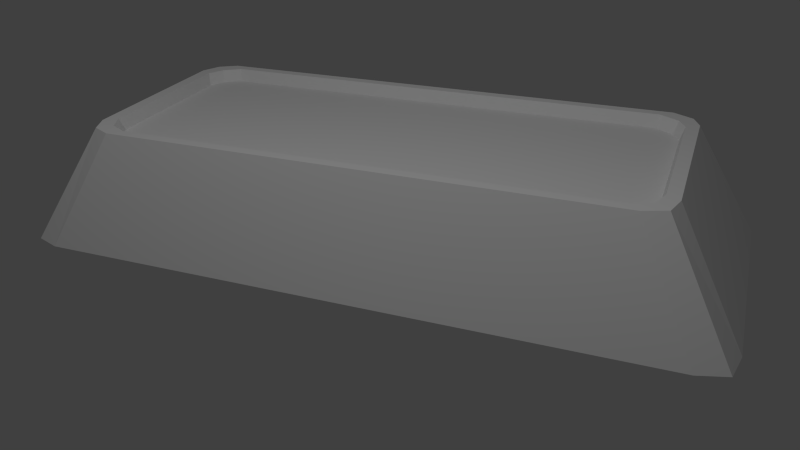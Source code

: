 # Source: Deafault.blend  (saved by Blender 2.76.0; exported with 4.5.12 LTS)
import bpy
from mathutils import Matrix  # noqa: F401  (used for matrix-valued properties, if any)

bpy.ops.wm.read_factory_settings(use_empty=True)
scene = bpy.context.scene
scene.name = 'Scene'

# ---- collections
col_collection_1 = bpy.data.collections.new('Collection 1'); scene.collection.children.link(col_collection_1)

# ---- materials (node trees are filled in below, after node groups)
mat_material_001 = bpy.data.materials.new('Material.001')
mat_material_001.alpha_threshold = 0.0
mat_material_001.use_transparent_shadow = False
mat_material_001.roughness = 0.5
mat_iron = bpy.data.materials.new('Iron')
mat_iron.alpha_threshold = 0.0
mat_iron.use_transparent_shadow = False
mat_iron.diffuse_color = (0.2396, 0.2396, 0.2396, 1.0)
mat_iron.specular_color = (0.7039, 0.8854, 1.0)
mat_iron.roughness = 0.5
mat_iron.specular_intensity = 1.0
mat_copper = bpy.data.materials.new('Copper')
mat_copper.alpha_threshold = 0.0
mat_copper.use_transparent_shadow = False
mat_copper.diffuse_color = (0.8, 0.1655, 0.01383, 1.0)
mat_copper.roughness = 0.5
mat_copper.specular_intensity = 1.0
mat_gold = bpy.data.materials.new('Gold')
mat_gold.alpha_threshold = 0.0
mat_gold.use_transparent_shadow = False
mat_gold.diffuse_color = (0.7004, 0.8, 0.02779, 1.0)
mat_gold.specular_color = (1.0, 0.699, 0.04503)
mat_gold.roughness = 0.5
mat_gold.specular_intensity = 1.0
mat_mytril = bpy.data.materials.new('Mytril')
mat_mytril.alpha_threshold = 0.0
mat_mytril.use_transparent_shadow = False
mat_mytril.diffuse_color = (0.0, 0.6383, 0.5508, 1.0)
mat_mytril.specular_color = (0.0, 1.0, 0.3471)
mat_mytril.roughness = 0.5
mat_mytril.specular_intensity = 1.0
mat_floatium = bpy.data.materials.new('Floatium')
mat_floatium.alpha_threshold = 0.0
mat_floatium.use_transparent_shadow = False
mat_floatium.diffuse_color = (0.8253, 0.9712, 1.0, 1.0)
mat_floatium.roughness = 0.5
mat_floatium.specular_intensity = 1.0
mat_sunkium = bpy.data.materials.new('Sunkium')
mat_sunkium.alpha_threshold = 0.0
mat_sunkium.use_transparent_shadow = False
mat_sunkium.diffuse_color = (0.01689, 0.0, 0.02365, 1.0)
mat_sunkium.specular_color = (0.0, 0.0, 0.0)
mat_sunkium.roughness = 0.5
mat_sunkium.specular_intensity = 1.0

# ---- material node trees

# ---- world
world_world = bpy.data.worlds.new('World'); scene.world = world_world
world_world.color = (0.05088, 0.05088, 0.05088)
world_world.use_sun_shadow = False
world_world.sun_shadow_jitter_overblur = 0.0
world_world.cycles.sampling_method = 'MANUAL'
world_world.cycles.sample_map_resolution = 256

# ---- cameras
cam_camera = bpy.data.cameras.new('Camera')
cam_camera.clip_end = 100.0
cam_camera.lens = 35.0
cam_camera.sensor_width = 32.0
cam_camera.sensor_height = 18.0
cam_camera.ortho_scale = 7.314
cam_camera.dof.focus_distance = 0.0
cam_camera.dof.aperture_fstop = 128.0

# ---- lights
light_lamp = bpy.data.lights.new('Lamp', 'POINT')
light_lamp.transmission_factor = 0.0
light_lamp.cutoff_distance = 30.0
light_lamp.energy = 300.0
light_lamp.shadow_buffer_clip_start = 1.001
light_lamp.shadow_soft_size = 0.1
light_lamp.shadow_maximum_resolution = 0.006
light_lamp.use_absolute_resolution = True
light_lamp.cycles.use_multiple_importance_sampling = False

# ---- meshes
me_cube = bpy.data.meshes.new('Cube')
me_cube.from_pydata([(1.224, 2.773, -0.4757), (1.215, -2.753, -0.4757), (-1.203, -2.743, -0.4757), (-1.192, 2.759, -0.4757), (0.9311, 2.246, 0.4757), (0.9215, -2.226, 0.4757), (-0.9094, -2.216, 0.4757), (-0.8991, 2.233, 0.4757), (0.8424, 2.142, 0.4757), (0.8328, -2.122, 0.4757), (-0.8207, -2.112, 0.4757), (-0.8104, 2.128, 0.4757), (0.7933, 2.11, 0.3734), (0.7836, -2.09, 0.3734), (-0.7715, -2.08, 0.3734), (-0.7612, 2.097, 0.3734), (1.293, 2.54, -0.4757), (1.293, 2.257, -0.4757), (1.293, 1.975, -0.4757), (1.293, 1.693, -0.4757), (1.293, 1.411, -0.4757), (1.293, 1.129, -0.4757), (1.293, 0.8465, -0.4757), (1.293, 0.5643, -0.4757), (1.293, 0.2822, -0.4757), (1.293, -1.192e-07, -0.4757), (1.293, -0.2822, -0.4757), (1.293, -0.5643, -0.4757), (1.293, -0.8465, -0.4757), (1.293, -1.129, -0.4757), (1.293, -1.411, -0.4757), (1.293, -1.693, -0.4757), (1.293, -1.975, -0.4757), (1.293, -2.257, -0.4757), (1.293, -2.54, -0.4757), (-1.293, -2.54, -0.4757), (-1.293, -2.257, -0.4757), (-1.293, -1.975, -0.4757), (-1.293, -1.693, -0.4757), (-1.293, -1.411, -0.4757), (-1.293, -1.129, -0.4757), (-1.293, -0.8465, -0.4757), (-1.293, -0.5643, -0.4757), (-1.293, -0.2822, -0.4757), (-1.293, 9.537e-07, -0.4757), (-1.293, 0.2822, -0.4757), (-1.293, 0.5643, -0.4757), (-1.293, 0.8465, -0.4757), (-1.293, 1.129, -0.4757), (-1.293, 1.411, -0.4757), (-1.293, 1.693, -0.4757), (-1.293, 1.975, -0.4757), (-1.293, 2.257, -0.4757), (-1.293, 2.54, -0.4757), (1.0, 2.065, 0.4757), (1.0, 1.836, 0.4757), (1.0, 1.606, 0.4757), (1.0, 1.377, 0.4757), (1.0, 1.147, 0.4757), (1.0, 0.918, 0.4757), (1.0, 0.6885, 0.4757), (1.0, 0.459, 0.4757), (1.0, 0.2295, 0.4757), (1.0, -1.371e-06, 0.4757), (1.0, -0.2295, 0.4757), (1.0, -0.459, 0.4757), (1.0, -0.6885, 0.4757), (1.0, -0.918, 0.4757), (1.0, -1.147, 0.4757), (1.0, -1.377, 0.4757), (1.0, -1.606, 0.4757), (1.0, -1.836, 0.4757), (1.0, -2.065, 0.4757), (-1.0, -2.065, 0.4757), (-1.0, -1.836, 0.4757), (-1.0, -1.606, 0.4757), (-1.0, -1.377, 0.4757), (-1.0, -1.147, 0.4757), (-1.0, -0.918, 0.4757), (-1.0, -0.6885, 0.4757), (-1.0, -0.459, 0.4757), (-1.0, -0.2295, 0.4757), (-1.0, 2.682e-07, 0.4757), (-1.0, 0.2295, 0.4757), (-1.0, 0.459, 0.4757), (-1.0, 0.6885, 0.4757), (-1.0, 0.918, 0.4757), (-1.0, 1.147, 0.4757), (-1.0, 1.377, 0.4757), (-1.0, 1.606, 0.4757), (-1.0, 1.836, 0.4757), (-1.0, 2.065, 0.4757), (0.9113, 1.972, 0.4757), (0.9113, 1.753, 0.4757), (0.9113, 1.534, 0.4757), (0.9113, 1.314, 0.4757), (0.9113, 1.095, 0.4757), (0.9113, 0.8763, 0.4757), (0.9113, 0.6572, 0.4757), (0.9113, 0.4382, 0.4757), (0.9113, 0.2191, 0.4757), (0.9113, -1.192e-06, 0.4757), (0.9113, -0.2191, 0.4757), (0.9113, -0.4382, 0.4757), (0.9113, -0.6572, 0.4757), (0.9113, -0.8763, 0.4757), (0.9113, -1.095, 0.4757), (0.9113, -1.314, 0.4757), (0.9113, -1.534, 0.4757), (0.9113, -1.753, 0.4757), (0.9113, -1.972, 0.4757), (-0.9113, -1.972, 0.4757), (-0.9113, -1.753, 0.4757), (-0.9113, -1.534, 0.4757), (-0.9113, -1.314, 0.4757), (-0.9113, -1.095, 0.4757), (-0.9113, -0.8763, 0.4757), (-0.9113, -0.6572, 0.4757), (-0.9113, -0.4382, 0.4757), (-0.9113, -0.2191, 0.4757), (-0.9113, 4.47e-07, 0.4757), (-0.9113, 0.2191, 0.4757), (-0.9113, 0.4382, 0.4757), (-0.9113, 0.6572, 0.4757), (-0.9113, 0.8763, 0.4757), (-0.9113, 1.095, 0.4757), (-0.9113, 1.314, 0.4757), (-0.9113, 1.534, 0.4757), (-0.9113, 1.753, 0.4757), (-0.9113, 1.972, 0.4757), (0.8621, 1.943, 0.3734), (0.8621, 1.727, 0.3734), (0.8621, 1.511, 0.3734), (0.8621, 1.295, 0.3734), (0.8621, 1.079, 0.3734), (0.8621, 0.8636, 0.3734), (0.8621, 0.6477, 0.3734), (0.8621, 0.4318, 0.3734), (0.8621, 0.2159, 0.3734), (0.8621, -9.984e-07, 0.3734), (0.8621, -0.2159, 0.3734), (0.8621, -0.4318, 0.3734), (0.8621, -0.6477, 0.3734), (0.8621, -0.8636, 0.3734), (0.8621, -1.079, 0.3734), (0.8621, -1.295, 0.3734), (0.8621, -1.511, 0.3734), (0.8621, -1.727, 0.3734), (0.8621, -1.943, 0.3734), (-0.8621, -1.943, 0.3734), (-0.8621, -1.727, 0.3734), (-0.8621, -1.511, 0.3734), (-0.8621, -1.295, 0.3734), (-0.8621, -1.079, 0.3734), (-0.8621, -0.8636, 0.3734), (-0.8621, -0.6477, 0.3734), (-0.8621, -0.4318, 0.3734), (-0.8621, -0.2159, 0.3734), (-0.8621, 4.172e-07, 0.3734), (-0.8621, 0.2159, 0.3734), (-0.8621, 0.4318, 0.3734), (-0.8621, 0.6477, 0.3734), (-0.8621, 0.8636, 0.3734), (-0.8621, 1.079, 0.3734), (-0.8621, 1.295, 0.3734), (-0.8621, 1.511, 0.3734), (-0.8621, 1.727, 0.3734), (-0.8621, 1.943, 0.3734), (0.9699, 2.822, -0.4757), (0.6466, 2.822, -0.4757), (0.3233, 2.822, -0.4757), (5.96e-08, 2.822, -0.4757), (-0.3233, 2.822, -0.4757), (-0.6466, 2.822, -0.4757), (-0.9699, 2.822, -0.4757), (0.9699, -2.822, -0.4757), (0.6466, -2.822, -0.4757), (0.3233, -2.822, -0.4757), (-2.384e-07, -2.822, -0.4757), (-0.3233, -2.822, -0.4757), (-0.6466, -2.822, -0.4757), (-0.9699, -2.822, -0.4757), (0.75, 2.295, 0.4757), (0.5, 2.295, 0.4757), (0.25, 2.295, 0.4757), (2.384e-07, 2.295, 0.4757), (-0.25, 2.295, 0.4757), (-0.5, 2.295, 0.4757), (-0.75, 2.295, 0.4757), (0.75, -2.295, 0.4757), (0.5, -2.295, 0.4757), (0.25, -2.295, 0.4757), (-4.917e-07, -2.295, 0.4757), (-0.25, -2.295, 0.4757), (-0.5, -2.295, 0.4757), (-0.75, -2.295, 0.4757), (0.6835, 2.191, 0.4757), (0.4557, 2.191, 0.4757), (0.2278, 2.191, 0.4757), (2.235e-07, 2.191, 0.4757), (-0.2278, 2.191, 0.4757), (-0.4557, 2.191, 0.4757), (-0.6835, 2.191, 0.4757), (0.6835, -2.191, 0.4757), (0.4557, -2.191, 0.4757), (0.2278, -2.191, 0.4757), (-4.768e-07, -2.191, 0.4757), (-0.2278, -2.191, 0.4757), (-0.4557, -2.191, 0.4757), (-0.6835, -2.191, 0.4757), (0.6466, 2.159, 0.3734), (0.4311, 2.159, 0.3734), (0.2155, 2.159, 0.3734), (2.086e-07, 2.159, 0.3734), (-0.2155, 2.159, 0.3734), (-0.4311, 2.159, 0.3734), (-0.6466, 2.159, 0.3734), (0.6466, -2.159, 0.3734), (0.4311, -2.159, 0.3734), (0.2155, -2.159, 0.3734), (-5.066e-07, -2.159, 0.3734), (-0.2155, -2.159, 0.3734), (-0.4311, -2.159, 0.3734), (-0.6466, -2.159, 0.3734), (-0.6466, 1.943, 0.3734), (-0.4311, 1.943, 0.3734), (-0.2155, 1.943, 0.3734), (2.086e-07, 1.943, 0.3734), (0.2155, 1.943, 0.3734), (0.4311, 1.943, 0.3734), (0.6466, 1.943, 0.3734), (-0.6466, 1.727, 0.3734), (-0.4311, 1.727, 0.3734), (-0.2155, 1.727, 0.3734), (1.49e-07, 1.727, 0.3734), (0.2155, 1.727, 0.3734), (0.4311, 1.727, 0.3734), (0.6466, 1.727, 0.3734), (-0.6466, 1.511, 0.3734), (-0.4311, 1.511, 0.3734), (-0.2155, 1.511, 0.3734), (8.941e-08, 1.511, 0.3734), (0.2155, 1.511, 0.3734), (0.4311, 1.511, 0.3734), (0.6466, 1.511, 0.3734), (-0.6466, 1.295, 0.3734), (-0.4311, 1.295, 0.3734), (-0.2155, 1.295, 0.3734), (2.98e-08, 1.295, 0.3734), (0.2155, 1.295, 0.3734), (0.4311, 1.295, 0.3734), (0.6466, 1.295, 0.3734), (-0.6466, 1.079, 0.3734), (-0.4311, 1.079, 0.3734), (-0.2155, 1.079, 0.3734), (1.49e-08, 1.079, 0.3734), (0.2155, 1.079, 0.3734), (0.4311, 1.079, 0.3734), (0.6466, 1.079, 0.3734), (-0.6466, 0.8636, 0.3734), (-0.4311, 0.8636, 0.3734), (-0.2155, 0.8636, 0.3734), (-2.98e-08, 0.8636, 0.3734), (0.2155, 0.8636, 0.3734), (0.4311, 0.8636, 0.3734), (0.6466, 0.8636, 0.3734), (-0.6466, 0.6477, 0.3734), (-0.4311, 0.6477, 0.3734), (-0.2155, 0.6477, 0.3734), (-1.043e-07, 0.6477, 0.3734), (0.2155, 0.6477, 0.3734), (0.4311, 0.6477, 0.3734), (0.6466, 0.6477, 0.3734), (-0.6466, 0.4318, 0.3734), (-0.4311, 0.4318, 0.3734), (-0.2155, 0.4318, 0.3734), (-1.49e-07, 0.4318, 0.3734), (0.2155, 0.4318, 0.3734), (0.4311, 0.4318, 0.3734), (0.6466, 0.4318, 0.3734), (-0.6466, 0.2159, 0.3734), (-0.4311, 0.2159, 0.3734), (-0.2155, 0.2159, 0.3734), (-1.49e-07, 0.2159, 0.3734), (0.2155, 0.2159, 0.3734), (0.4311, 0.2159, 0.3734), (0.6466, 0.2159, 0.3734), (-0.6466, 2.403e-07, 0.3734), (-0.4311, 6.333e-08, 0.3734), (-0.2155, -1.136e-07, 0.3734), (-2.086e-07, -2.906e-07, 0.3734), (0.2155, -4.675e-07, 0.3734), (0.4311, -6.445e-07, 0.3734), (0.6466, -8.214e-07, 0.3734), (-0.6466, -0.2159, 0.3734), (-0.4311, -0.2159, 0.3734), (-0.2155, -0.2159, 0.3734), (-2.682e-07, -0.2159, 0.3734), (0.2155, -0.2159, 0.3734), (0.4311, -0.2159, 0.3734), (0.6466, -0.2159, 0.3734), (-0.6466, -0.4318, 0.3734), (-0.4311, -0.4318, 0.3734), (-0.2155, -0.4318, 0.3734), (-3.278e-07, -0.4318, 0.3734), (0.2155, -0.4318, 0.3734), (0.4311, -0.4318, 0.3734), (0.6466, -0.4318, 0.3734), (-0.6466, -0.6477, 0.3734), (-0.4311, -0.6477, 0.3734), (-0.2155, -0.6477, 0.3734), (-3.576e-07, -0.6477, 0.3734), (0.2155, -0.6477, 0.3734), (0.4311, -0.6477, 0.3734), (0.6466, -0.6477, 0.3734), (-0.6466, -0.8636, 0.3734), (-0.4311, -0.8636, 0.3734), (-0.2155, -0.8636, 0.3734), (-3.874e-07, -0.8636, 0.3734), (0.2155, -0.8636, 0.3734), (0.4311, -0.8636, 0.3734), (0.6466, -0.8636, 0.3734), (-0.6466, -1.079, 0.3734), (-0.4311, -1.079, 0.3734), (-0.2155, -1.079, 0.3734), (-3.874e-07, -1.079, 0.3734), (0.2155, -1.079, 0.3734), (0.4311, -1.079, 0.3734), (0.6466, -1.079, 0.3734), (-0.6466, -1.295, 0.3734), (-0.4311, -1.295, 0.3734), (-0.2155, -1.295, 0.3734), (-4.172e-07, -1.295, 0.3734), (0.2155, -1.295, 0.3734), (0.4311, -1.295, 0.3734), (0.6466, -1.295, 0.3734), (-0.6466, -1.511, 0.3734), (-0.4311, -1.511, 0.3734), (-0.2155, -1.511, 0.3734), (-4.321e-07, -1.511, 0.3734), (0.2155, -1.511, 0.3734), (0.4311, -1.511, 0.3734), (0.6466, -1.511, 0.3734), (-0.6466, -1.727, 0.3734), (-0.4311, -1.727, 0.3734), (-0.2155, -1.727, 0.3734), (-4.321e-07, -1.727, 0.3734), (0.2155, -1.727, 0.3734), (0.4311, -1.727, 0.3734), (0.6466, -1.727, 0.3734), (-0.6466, -1.943, 0.3734), (-0.4311, -1.943, 0.3734), (-0.2155, -1.943, 0.3734), (-4.321e-07, -1.943, 0.3734), (0.2155, -1.943, 0.3734), (0.4311, -1.943, 0.3734), (0.6466, -1.943, 0.3734), (0.9699, 2.54, -0.4757), (0.6466, 2.54, -0.4757), (0.3233, 2.54, -0.4757), (5.96e-08, 2.54, -0.4757), (-0.3233, 2.54, -0.4757), (-0.6466, 2.54, -0.4757), (-0.9699, 2.54, -0.4757), (0.9699, 2.257, -0.4757), (0.6466, 2.257, -0.4757), (0.3233, 2.257, -0.4757), (2.98e-08, 2.257, -0.4757), (-0.3233, 2.257, -0.4757), (-0.6466, 2.257, -0.4757), (-0.9699, 2.257, -0.4757), (0.9699, 1.975, -0.4757), (0.6466, 1.975, -0.4757), (0.3233, 1.975, -0.4757), (0.0, 1.975, -0.4757), (-0.3233, 1.975, -0.4757), (-0.6466, 1.975, -0.4757), (-0.9699, 1.975, -0.4757), (0.9699, 1.693, -0.4757), (0.6466, 1.693, -0.4757), (0.3233, 1.693, -0.4757), (0.0, 1.693, -0.4757), (-0.3233, 1.693, -0.4757), (-0.6466, 1.693, -0.4757), (-0.9699, 1.693, -0.4757), (0.9699, 1.411, -0.4757), (0.6466, 1.411, -0.4757), (0.3233, 1.411, -0.4757), (0.0, 1.411, -0.4757), (-0.3233, 1.411, -0.4757), (-0.6466, 1.411, -0.4757), (-0.9699, 1.411, -0.4757), (0.9699, 1.129, -0.4757), (0.6466, 1.129, -0.4757), (0.3233, 1.129, -0.4757), (-5.96e-08, 1.129, -0.4757), (-0.3233, 1.129, -0.4757), (-0.6466, 1.129, -0.4757), (-0.9699, 1.129, -0.4757), (0.9699, 0.8465, -0.4757), (0.6466, 0.8465, -0.4757), (0.3233, 0.8465, -0.4757), (-1.49e-07, 0.8465, -0.4757), (-0.3233, 0.8465, -0.4757), (-0.6466, 0.8465, -0.4757), (-0.9699, 0.8465, -0.4757), (0.9699, 0.5643, -0.4757), (0.6466, 0.5643, -0.4757), (0.3233, 0.5643, -0.4757), (-1.49e-07, 0.5643, -0.4757), (-0.3233, 0.5643, -0.4757), (-0.6466, 0.5643, -0.4757), (-0.9699, 0.5643, -0.4757), (0.9699, 0.2822, -0.4757), (0.6466, 0.2822, -0.4757), (0.3233, 0.2822, -0.4757), (-1.49e-07, 0.2822, -0.4757), (-0.3233, 0.2822, -0.4757), (-0.6466, 0.2822, -0.4757), (-0.9699, 0.2822, -0.4757), (0.9699, 1.49e-08, -0.4757), (0.6466, 1.49e-07, -0.4757), (0.3233, 2.831e-07, -0.4757), (-2.384e-07, 4.172e-07, -0.4757), (-0.3233, 5.513e-07, -0.4757), (-0.6466, 6.855e-07, -0.4757), (-0.9699, 8.196e-07, -0.4757), (0.9699, -0.2822, -0.4757), (0.6466, -0.2822, -0.4757), (0.3233, -0.2822, -0.4757), (-2.384e-07, -0.2822, -0.4757), (-0.3233, -0.2822, -0.4757), (-0.6466, -0.2822, -0.4757), (-0.9699, -0.2822, -0.4757), (0.9699, -0.5643, -0.4757), (0.6466, -0.5643, -0.4757), (0.3233, -0.5643, -0.4757), (-2.384e-07, -0.5643, -0.4757), (-0.3233, -0.5643, -0.4757), (-0.6466, -0.5643, -0.4757), (-0.9699, -0.5643, -0.4757), (0.9699, -0.8465, -0.4757), (0.6466, -0.8465, -0.4757), (0.3233, -0.8465, -0.4757), (-2.384e-07, -0.8465, -0.4757), (-0.3233, -0.8465, -0.4757), (-0.6466, -0.8465, -0.4757), (-0.9699, -0.8465, -0.4757), (0.9699, -1.129, -0.4757), (0.6466, -1.129, -0.4757), (0.3233, -1.129, -0.4757), (-2.384e-07, -1.129, -0.4757), (-0.3233, -1.129, -0.4757), (-0.6466, -1.129, -0.4757), (-0.9699, -1.129, -0.4757), (0.9699, -1.411, -0.4757), (0.6466, -1.411, -0.4757), (0.3233, -1.411, -0.4757), (-2.384e-07, -1.411, -0.4757), (-0.3233, -1.411, -0.4757), (-0.6466, -1.411, -0.4757), (-0.9699, -1.411, -0.4757), (0.9699, -1.693, -0.4757), (0.6466, -1.693, -0.4757), (0.3233, -1.693, -0.4757), (-2.384e-07, -1.693, -0.4757), (-0.3233, -1.693, -0.4757), (-0.6466, -1.693, -0.4757), (-0.9699, -1.693, -0.4757), (0.9699, -1.975, -0.4757), (0.6466, -1.975, -0.4757), (0.3233, -1.975, -0.4757), (-2.384e-07, -1.975, -0.4757), (-0.3233, -1.975, -0.4757), (-0.6466, -1.975, -0.4757), (-0.9699, -1.975, -0.4757), (0.9699, -2.257, -0.4757), (0.6466, -2.257, -0.4757), (0.3233, -2.257, -0.4757), (-2.384e-07, -2.257, -0.4757), (-0.3233, -2.257, -0.4757), (-0.6466, -2.257, -0.4757), (-0.9699, -2.257, -0.4757), (0.9699, -2.54, -0.4757), (0.6466, -2.54, -0.4757), (0.3233, -2.54, -0.4757), (-2.384e-07, -2.54, -0.4757), (-0.3233, -2.54, -0.4757), (-0.6466, -2.54, -0.4757), (-0.9699, -2.54, -0.4757)], [], [(489, 181, 2, 35), (189, 5, 9, 203), (34, 72, 5, 1), (181, 195, 6, 2), (53, 91, 7, 3), (188, 174, 3, 7), (203, 9, 13, 217), (54, 4, 8, 92), (73, 6, 10, 111), (188, 7, 11, 202), (350, 149, 14, 223), (92, 8, 12, 130), (111, 10, 14, 149), (202, 11, 15, 216), (11, 129, 167, 15), (129, 128, 166, 167), (128, 127, 165, 166), (127, 126, 164, 165), (126, 125, 163, 164), (125, 124, 162, 163), (124, 123, 161, 162), (123, 122, 160, 161), (122, 121, 159, 160), (121, 120, 158, 159), (120, 119, 157, 158), (119, 118, 156, 157), (118, 117, 155, 156), (117, 116, 154, 155), (116, 115, 153, 154), (115, 114, 152, 153), (114, 113, 151, 152), (113, 112, 150, 151), (112, 111, 149, 150), (9, 110, 148, 13), (110, 109, 147, 148), (109, 108, 146, 147), (108, 107, 145, 146), (107, 106, 144, 145), (106, 105, 143, 144), (105, 104, 142, 143), (104, 103, 141, 142), (103, 102, 140, 141), (102, 101, 139, 140), (101, 100, 138, 139), (100, 99, 137, 138), (99, 98, 136, 137), (98, 97, 135, 136), (97, 96, 134, 135), (96, 95, 133, 134), (95, 94, 132, 133), (94, 93, 131, 132), (93, 92, 130, 131), (216, 15, 167, 224), (224, 167, 166, 231), (231, 166, 165, 238), (238, 165, 164, 245), (245, 164, 163, 252), (252, 163, 162, 259), (259, 162, 161, 266), (266, 161, 160, 273), (273, 160, 159, 280), (280, 159, 158, 287), (287, 158, 157, 294), (294, 157, 156, 301), (301, 156, 155, 308), (308, 155, 154, 315), (315, 154, 153, 322), (322, 153, 152, 329), (329, 152, 151, 336), (336, 151, 150, 343), (343, 150, 149, 350), (7, 91, 129, 11), (91, 90, 128, 129), (90, 89, 127, 128), (89, 88, 126, 127), (88, 87, 125, 126), (87, 86, 124, 125), (86, 85, 123, 124), (85, 84, 122, 123), (84, 83, 121, 122), (83, 82, 120, 121), (82, 81, 119, 120), (81, 80, 118, 119), (80, 79, 117, 118), (79, 78, 116, 117), (78, 77, 115, 116), (77, 76, 114, 115), (76, 75, 113, 114), (75, 74, 112, 113), (74, 73, 111, 112), (5, 72, 110, 9), (72, 71, 109, 110), (71, 70, 108, 109), (70, 69, 107, 108), (69, 68, 106, 107), (68, 67, 105, 106), (67, 66, 104, 105), (66, 65, 103, 104), (65, 64, 102, 103), (64, 63, 101, 102), (63, 62, 100, 101), (62, 61, 99, 100), (61, 60, 98, 99), (60, 59, 97, 98), (59, 58, 96, 97), (58, 57, 95, 96), (57, 56, 94, 95), (56, 55, 93, 94), (55, 54, 92, 93), (2, 6, 73, 35), (35, 73, 74, 36), (36, 74, 75, 37), (37, 75, 76, 38), (38, 76, 77, 39), (39, 77, 78, 40), (40, 78, 79, 41), (41, 79, 80, 42), (42, 80, 81, 43), (43, 81, 82, 44), (44, 82, 83, 45), (45, 83, 84, 46), (46, 84, 85, 47), (47, 85, 86, 48), (48, 86, 87, 49), (49, 87, 88, 50), (50, 88, 89, 51), (51, 89, 90, 52), (52, 90, 91, 53), (0, 4, 54, 16), (16, 54, 55, 17), (17, 55, 56, 18), (18, 56, 57, 19), (19, 57, 58, 20), (20, 58, 59, 21), (21, 59, 60, 22), (22, 60, 61, 23), (23, 61, 62, 24), (24, 62, 63, 25), (25, 63, 64, 26), (26, 64, 65, 27), (27, 65, 66, 28), (28, 66, 67, 29), (29, 67, 68, 30), (30, 68, 69, 31), (31, 69, 70, 32), (32, 70, 71, 33), (33, 71, 72, 34), (174, 363, 53, 3), (363, 370, 52, 53), (370, 377, 51, 52), (377, 384, 50, 51), (384, 391, 49, 50), (391, 398, 48, 49), (398, 405, 47, 48), (405, 412, 46, 47), (412, 419, 45, 46), (419, 426, 44, 45), (426, 433, 43, 44), (433, 440, 42, 43), (440, 447, 41, 42), (447, 454, 40, 41), (454, 461, 39, 40), (461, 468, 38, 39), (468, 475, 37, 38), (475, 482, 36, 37), (482, 489, 35, 36), (33, 34, 483, 476), (476, 483, 484, 477), (477, 484, 485, 478), (478, 485, 486, 479), (479, 486, 487, 480), (480, 487, 488, 481), (481, 488, 489, 482), (32, 33, 476, 469), (469, 476, 477, 470), (470, 477, 478, 471), (471, 478, 479, 472), (472, 479, 480, 473), (473, 480, 481, 474), (474, 481, 482, 475), (31, 32, 469, 462), (462, 469, 470, 463), (463, 470, 471, 464), (464, 471, 472, 465), (465, 472, 473, 466), (466, 473, 474, 467), (467, 474, 475, 468), (30, 31, 462, 455), (455, 462, 463, 456), (456, 463, 464, 457), (457, 464, 465, 458), (458, 465, 466, 459), (459, 466, 467, 460), (460, 467, 468, 461), (29, 30, 455, 448), (448, 455, 456, 449), (449, 456, 457, 450), (450, 457, 458, 451), (451, 458, 459, 452), (452, 459, 460, 453), (453, 460, 461, 454), (28, 29, 448, 441), (441, 448, 449, 442), (442, 449, 450, 443), (443, 450, 451, 444), (444, 451, 452, 445), (445, 452, 453, 446), (446, 453, 454, 447), (27, 28, 441, 434), (434, 441, 442, 435), (435, 442, 443, 436), (436, 443, 444, 437), (437, 444, 445, 438), (438, 445, 446, 439), (439, 446, 447, 440), (26, 27, 434, 427), (427, 434, 435, 428), (428, 435, 436, 429), (429, 436, 437, 430), (430, 437, 438, 431), (431, 438, 439, 432), (432, 439, 440, 433), (25, 26, 427, 420), (420, 427, 428, 421), (421, 428, 429, 422), (422, 429, 430, 423), (423, 430, 431, 424), (424, 431, 432, 425), (425, 432, 433, 426), (24, 25, 420, 413), (413, 420, 421, 414), (414, 421, 422, 415), (415, 422, 423, 416), (416, 423, 424, 417), (417, 424, 425, 418), (418, 425, 426, 419), (23, 24, 413, 406), (406, 413, 414, 407), (407, 414, 415, 408), (408, 415, 416, 409), (409, 416, 417, 410), (410, 417, 418, 411), (411, 418, 419, 412), (22, 23, 406, 399), (399, 406, 407, 400), (400, 407, 408, 401), (401, 408, 409, 402), (402, 409, 410, 403), (403, 410, 411, 404), (404, 411, 412, 405), (21, 22, 399, 392), (392, 399, 400, 393), (393, 400, 401, 394), (394, 401, 402, 395), (395, 402, 403, 396), (396, 403, 404, 397), (397, 404, 405, 398), (20, 21, 392, 385), (385, 392, 393, 386), (386, 393, 394, 387), (387, 394, 395, 388), (388, 395, 396, 389), (389, 396, 397, 390), (390, 397, 398, 391), (19, 20, 385, 378), (378, 385, 386, 379), (379, 386, 387, 380), (380, 387, 388, 381), (381, 388, 389, 382), (382, 389, 390, 383), (383, 390, 391, 384), (18, 19, 378, 371), (371, 378, 379, 372), (372, 379, 380, 373), (373, 380, 381, 374), (374, 381, 382, 375), (375, 382, 383, 376), (376, 383, 384, 377), (17, 18, 371, 364), (364, 371, 372, 365), (365, 372, 373, 366), (366, 373, 374, 367), (367, 374, 375, 368), (368, 375, 376, 369), (369, 376, 377, 370), (16, 17, 364, 357), (357, 364, 365, 358), (358, 365, 366, 359), (359, 366, 367, 360), (360, 367, 368, 361), (361, 368, 369, 362), (362, 369, 370, 363), (0, 16, 357, 168), (168, 357, 358, 169), (169, 358, 359, 170), (170, 359, 360, 171), (171, 360, 361, 172), (172, 361, 362, 173), (173, 362, 363, 174), (147, 349, 356, 148), (349, 348, 355, 356), (348, 347, 354, 355), (347, 346, 353, 354), (346, 345, 352, 353), (345, 344, 351, 352), (344, 343, 350, 351), (146, 342, 349, 147), (342, 341, 348, 349), (341, 340, 347, 348), (340, 339, 346, 347), (339, 338, 345, 346), (338, 337, 344, 345), (337, 336, 343, 344), (145, 335, 342, 146), (335, 334, 341, 342), (334, 333, 340, 341), (333, 332, 339, 340), (332, 331, 338, 339), (331, 330, 337, 338), (330, 329, 336, 337), (144, 328, 335, 145), (328, 327, 334, 335), (327, 326, 333, 334), (326, 325, 332, 333), (325, 324, 331, 332), (324, 323, 330, 331), (323, 322, 329, 330), (143, 321, 328, 144), (321, 320, 327, 328), (320, 319, 326, 327), (319, 318, 325, 326), (318, 317, 324, 325), (317, 316, 323, 324), (316, 315, 322, 323), (142, 314, 321, 143), (314, 313, 320, 321), (313, 312, 319, 320), (312, 311, 318, 319), (311, 310, 317, 318), (310, 309, 316, 317), (309, 308, 315, 316), (141, 307, 314, 142), (307, 306, 313, 314), (306, 305, 312, 313), (305, 304, 311, 312), (304, 303, 310, 311), (303, 302, 309, 310), (302, 301, 308, 309), (140, 300, 307, 141), (300, 299, 306, 307), (299, 298, 305, 306), (298, 297, 304, 305), (297, 296, 303, 304), (296, 295, 302, 303), (295, 294, 301, 302), (139, 293, 300, 140), (293, 292, 299, 300), (292, 291, 298, 299), (291, 290, 297, 298), (290, 289, 296, 297), (289, 288, 295, 296), (288, 287, 294, 295), (138, 286, 293, 139), (286, 285, 292, 293), (285, 284, 291, 292), (284, 283, 290, 291), (283, 282, 289, 290), (282, 281, 288, 289), (281, 280, 287, 288), (137, 279, 286, 138), (279, 278, 285, 286), (278, 277, 284, 285), (277, 276, 283, 284), (276, 275, 282, 283), (275, 274, 281, 282), (274, 273, 280, 281), (136, 272, 279, 137), (272, 271, 278, 279), (271, 270, 277, 278), (270, 269, 276, 277), (269, 268, 275, 276), (268, 267, 274, 275), (267, 266, 273, 274), (135, 265, 272, 136), (265, 264, 271, 272), (264, 263, 270, 271), (263, 262, 269, 270), (262, 261, 268, 269), (261, 260, 267, 268), (260, 259, 266, 267), (134, 258, 265, 135), (258, 257, 264, 265), (257, 256, 263, 264), (256, 255, 262, 263), (255, 254, 261, 262), (254, 253, 260, 261), (253, 252, 259, 260), (133, 251, 258, 134), (251, 250, 257, 258), (250, 249, 256, 257), (249, 248, 255, 256), (248, 247, 254, 255), (247, 246, 253, 254), (246, 245, 252, 253), (132, 244, 251, 133), (244, 243, 250, 251), (243, 242, 249, 250), (242, 241, 248, 249), (241, 240, 247, 248), (240, 239, 246, 247), (239, 238, 245, 246), (131, 237, 244, 132), (237, 236, 243, 244), (236, 235, 242, 243), (235, 234, 241, 242), (234, 233, 240, 241), (233, 232, 239, 240), (232, 231, 238, 239), (130, 230, 237, 131), (230, 229, 236, 237), (229, 228, 235, 236), (228, 227, 234, 235), (227, 226, 233, 234), (226, 225, 232, 233), (225, 224, 231, 232), (12, 210, 230, 130), (210, 211, 229, 230), (211, 212, 228, 229), (212, 213, 227, 228), (213, 214, 226, 227), (214, 215, 225, 226), (215, 216, 224, 225), (8, 196, 210, 12), (196, 197, 211, 210), (197, 198, 212, 211), (198, 199, 213, 212), (199, 200, 214, 213), (200, 201, 215, 214), (201, 202, 216, 215), (148, 356, 217, 13), (356, 355, 218, 217), (355, 354, 219, 218), (354, 353, 220, 219), (353, 352, 221, 220), (352, 351, 222, 221), (351, 350, 223, 222), (4, 182, 196, 8), (182, 183, 197, 196), (183, 184, 198, 197), (184, 185, 199, 198), (185, 186, 200, 199), (186, 187, 201, 200), (187, 188, 202, 201), (10, 209, 223, 14), (209, 208, 222, 223), (208, 207, 221, 222), (207, 206, 220, 221), (206, 205, 219, 220), (205, 204, 218, 219), (204, 203, 217, 218), (4, 0, 168, 182), (182, 168, 169, 183), (183, 169, 170, 184), (184, 170, 171, 185), (185, 171, 172, 186), (186, 172, 173, 187), (187, 173, 174, 188), (1, 5, 189, 175), (175, 189, 190, 176), (176, 190, 191, 177), (177, 191, 192, 178), (178, 192, 193, 179), (179, 193, 194, 180), (180, 194, 195, 181), (6, 195, 209, 10), (195, 194, 208, 209), (194, 193, 207, 208), (193, 192, 206, 207), (192, 191, 205, 206), (191, 190, 204, 205), (190, 189, 203, 204), (34, 1, 175, 483), (483, 175, 176, 484), (484, 176, 177, 485), (485, 177, 178, 486), (486, 178, 179, 487), (487, 179, 180, 488), (488, 180, 181, 489)])
me_cube.materials.append(mat_material_001)
me_cube.materials.append(mat_iron)
me_cube.materials.append(mat_copper)
me_cube.materials.append(mat_gold)
me_cube.materials.append(mat_mytril)
me_cube.materials.append(mat_floatium)
me_cube.materials.append(mat_sunkium)
me_cube.use_remesh_preserve_volume = False
me_cube.use_remesh_preserve_attributes = False
me_cube.use_mirror_vertex_groups = False
me_cube.update()

# ---- objects
ob_cube = bpy.data.objects.new('Cube', me_cube)
ob_lamp = bpy.data.objects.new('Lamp', light_lamp)
ob_camera = bpy.data.objects.new('Camera', cam_camera)

# ---- transforms, parenting, visibility, modifiers, constraints
ob_cube.location = (0.0, 0.0, 0.0)
ob_cube.lock_rotations_4d = False
ob_cube.empty_display_type = 'ARROWS'
ob_cube.lineart.crease_threshold = 0.0
ob_lamp.location = (3.544, 0.4794, 5.904)
ob_lamp.rotation_euler = (0.6503, 0.05522, 1.866)
ob_lamp.lock_rotations_4d = False
ob_lamp.empty_display_type = 'ARROWS'
ob_lamp.color = (0.0, 0.0, 0.0, 0.0)
ob_lamp.lineart.crease_threshold = 0.0
ob_camera.location = (6.203, 2.502, 2.882)
ob_camera.rotation_euler = (1.109, 0.01082, 1.945)
ob_camera.lock_rotations_4d = False
ob_camera.empty_display_type = 'ARROWS'
ob_camera.color = (0.0, 0.0, 0.0, 0.0)
ob_camera.display_type = 'WIRE'
ob_camera.lineart.crease_threshold = 0.0

# ---- collection membership
col_collection_1.objects.link(ob_cube)
col_collection_1.objects.link(ob_lamp)
col_collection_1.objects.link(ob_camera)

# ---- scene / render settings (as saved in the file)
scene.camera = ob_camera
scene.frame_start = 1; scene.frame_end = 250; scene.frame_set(1)
scene.render.engine = 'BLENDER_EEVEE_NEXT'
scene.render.resolution_percentage = 50
scene.render.dither_intensity = 0.0
scene.render.film_transparent = True
scene.cycles.use_denoising = False
scene.cycles.samples = 10
scene.cycles.sampling_pattern = 'TABULATED_SOBOL'
scene.cycles.light_sampling_threshold = 0.0
scene.cycles.use_adaptive_sampling = False
scene.cycles.use_light_tree = False
scene.cycles.blur_glossy = 0.0
scene.cycles.pixel_filter_type = 'GAUSSIAN'
scene.cycles.sample_clamp_indirect = 0.0
scene.view_settings.view_transform = 'Standard'
bpy.context.view_layer.update()
